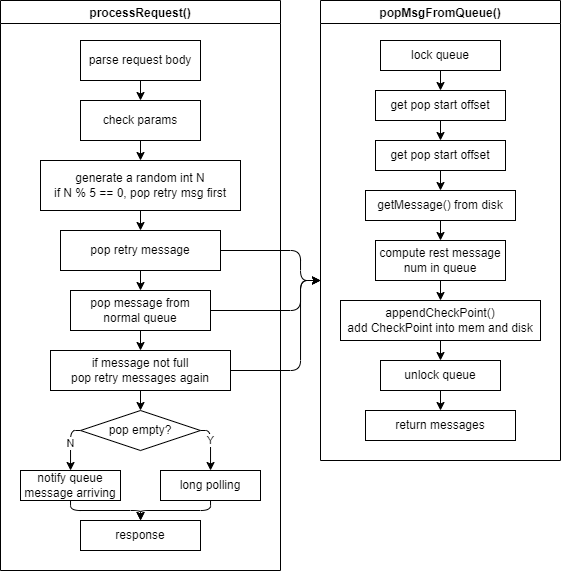

The diagram above was exported from draw.io. Its source (the exported page's mxGraphModel, read from the mxfile embedded in the PNG):
<mxGraphModel dx="911" dy="514" grid="1" gridSize="10" guides="1" tooltips="1" connect="1" arrows="1" fold="1" page="1" pageScale="1" pageWidth="850" pageHeight="1100" math="0" shadow="0">
  <root>
    <mxCell id="0" />
    <mxCell id="1" parent="0" />
    <mxCell id="2" value="processRequest()" style="swimlane;" parent="1" vertex="1">
      <mxGeometry x="80" y="40" width="280" height="570" as="geometry" />
    </mxCell>
    <mxCell id="32" style="edgeStyle=none;html=1;" edge="1" parent="2" source="3" target="4">
      <mxGeometry relative="1" as="geometry" />
    </mxCell>
    <mxCell id="3" value="parse request body" style="rounded=0;whiteSpace=wrap;html=1;" parent="2" vertex="1">
      <mxGeometry x="80" y="40" width="120" height="40" as="geometry" />
    </mxCell>
    <mxCell id="33" style="edgeStyle=none;html=1;" edge="1" parent="2" source="4" target="5">
      <mxGeometry relative="1" as="geometry" />
    </mxCell>
    <mxCell id="4" value="check params" style="rounded=0;whiteSpace=wrap;html=1;" parent="2" vertex="1">
      <mxGeometry x="80" y="100" width="120" height="40" as="geometry" />
    </mxCell>
    <mxCell id="34" style="edgeStyle=none;html=1;" edge="1" parent="2" source="5" target="6">
      <mxGeometry relative="1" as="geometry" />
    </mxCell>
    <mxCell id="5" value="generate a random int N&lt;br&gt;if N % 5 == 0, pop retry msg first" style="rounded=0;whiteSpace=wrap;html=1;" parent="2" vertex="1">
      <mxGeometry x="40" y="160" width="200" height="50" as="geometry" />
    </mxCell>
    <mxCell id="35" style="edgeStyle=none;html=1;" edge="1" parent="2" source="6" target="7">
      <mxGeometry relative="1" as="geometry" />
    </mxCell>
    <mxCell id="6" value="pop retry message" style="rounded=0;whiteSpace=wrap;html=1;" parent="2" vertex="1">
      <mxGeometry x="60" y="230" width="160" height="40" as="geometry" />
    </mxCell>
    <mxCell id="36" style="edgeStyle=none;html=1;" edge="1" parent="2" source="7" target="8">
      <mxGeometry relative="1" as="geometry" />
    </mxCell>
    <mxCell id="7" value="pop message from&lt;br&gt;normal queue" style="rounded=0;whiteSpace=wrap;html=1;" parent="2" vertex="1">
      <mxGeometry x="70" y="290" width="140" height="40" as="geometry" />
    </mxCell>
    <mxCell id="37" style="edgeStyle=none;html=1;" edge="1" parent="2" source="8" target="9">
      <mxGeometry relative="1" as="geometry" />
    </mxCell>
    <mxCell id="8" value="if message not full&lt;br&gt;pop retry messages again" style="rounded=0;whiteSpace=wrap;html=1;" parent="2" vertex="1">
      <mxGeometry x="50" y="350" width="180" height="40" as="geometry" />
    </mxCell>
    <mxCell id="12" style="edgeStyle=orthogonalEdgeStyle;html=1;" parent="2" source="9" target="10" edge="1">
      <mxGeometry relative="1" as="geometry">
        <Array as="points">
          <mxPoint x="210" y="430" />
        </Array>
      </mxGeometry>
    </mxCell>
    <mxCell id="13" value="Y" style="edgeLabel;html=1;align=center;verticalAlign=middle;resizable=0;points=[];" parent="12" vertex="1" connectable="0">
      <mxGeometry x="-0.2222" relative="1" as="geometry">
        <mxPoint as="offset" />
      </mxGeometry>
    </mxCell>
    <mxCell id="14" style="edgeStyle=orthogonalEdgeStyle;html=1;" parent="2" source="9" target="11" edge="1">
      <mxGeometry relative="1" as="geometry">
        <Array as="points">
          <mxPoint x="70" y="430" />
        </Array>
      </mxGeometry>
    </mxCell>
    <mxCell id="15" value="N" style="edgeLabel;html=1;align=center;verticalAlign=middle;resizable=0;points=[];" parent="14" vertex="1" connectable="0">
      <mxGeometry x="-0.0863" relative="1" as="geometry">
        <mxPoint as="offset" />
      </mxGeometry>
    </mxCell>
    <mxCell id="9" value="pop empty?" style="rhombus;whiteSpace=wrap;html=1;" parent="2" vertex="1">
      <mxGeometry x="80" y="410" width="120" height="40" as="geometry" />
    </mxCell>
    <mxCell id="17" style="edgeStyle=orthogonalEdgeStyle;html=1;" parent="2" source="10" target="16" edge="1">
      <mxGeometry relative="1" as="geometry" />
    </mxCell>
    <mxCell id="10" value="long polling" style="rounded=0;whiteSpace=wrap;html=1;" parent="2" vertex="1">
      <mxGeometry x="160" y="470" width="100" height="30" as="geometry" />
    </mxCell>
    <mxCell id="18" style="edgeStyle=orthogonalEdgeStyle;html=1;" parent="2" source="11" target="16" edge="1">
      <mxGeometry relative="1" as="geometry" />
    </mxCell>
    <mxCell id="11" value="notify queue message arriving" style="rounded=0;whiteSpace=wrap;html=1;" parent="2" vertex="1">
      <mxGeometry x="20" y="470" width="100" height="30" as="geometry" />
    </mxCell>
    <mxCell id="16" value="response" style="rounded=0;whiteSpace=wrap;html=1;" parent="2" vertex="1">
      <mxGeometry x="80" y="520" width="120" height="30" as="geometry" />
    </mxCell>
    <mxCell id="19" value="popMsgFromQueue()" style="swimlane;" parent="1" vertex="1">
      <mxGeometry x="400" y="40" width="240" height="460" as="geometry" />
    </mxCell>
    <mxCell id="38" style="edgeStyle=none;html=1;" edge="1" parent="19" source="23" target="24">
      <mxGeometry relative="1" as="geometry" />
    </mxCell>
    <mxCell id="23" value="lock queue" style="rounded=0;whiteSpace=wrap;html=1;" parent="19" vertex="1">
      <mxGeometry x="60" y="40" width="120" height="30" as="geometry" />
    </mxCell>
    <mxCell id="39" style="edgeStyle=none;html=1;" edge="1" parent="19" source="24" target="25">
      <mxGeometry relative="1" as="geometry" />
    </mxCell>
    <mxCell id="24" value="get pop start offset" style="rounded=0;whiteSpace=wrap;html=1;" parent="19" vertex="1">
      <mxGeometry x="55" y="90" width="130" height="30" as="geometry" />
    </mxCell>
    <mxCell id="40" style="edgeStyle=none;html=1;" edge="1" parent="19" source="25" target="26">
      <mxGeometry relative="1" as="geometry" />
    </mxCell>
    <mxCell id="25" value="get pop start offset" style="rounded=0;whiteSpace=wrap;html=1;" parent="19" vertex="1">
      <mxGeometry x="55" y="140" width="130" height="30" as="geometry" />
    </mxCell>
    <mxCell id="41" style="edgeStyle=none;html=1;" edge="1" parent="19" source="26" target="27">
      <mxGeometry relative="1" as="geometry" />
    </mxCell>
    <mxCell id="26" value="getMessage() from disk" style="rounded=0;whiteSpace=wrap;html=1;" parent="19" vertex="1">
      <mxGeometry x="45" y="190" width="150" height="30" as="geometry" />
    </mxCell>
    <mxCell id="42" style="edgeStyle=none;html=1;" edge="1" parent="19" source="27" target="31">
      <mxGeometry relative="1" as="geometry" />
    </mxCell>
    <mxCell id="27" value="compute rest message num in queue" style="rounded=0;whiteSpace=wrap;html=1;" parent="19" vertex="1">
      <mxGeometry x="55" y="240" width="130" height="40" as="geometry" />
    </mxCell>
    <mxCell id="44" style="edgeStyle=none;html=1;" edge="1" parent="19" source="28" target="29">
      <mxGeometry relative="1" as="geometry" />
    </mxCell>
    <mxCell id="28" value="unlock queue" style="rounded=0;whiteSpace=wrap;html=1;" parent="19" vertex="1">
      <mxGeometry x="60" y="360" width="120" height="30" as="geometry" />
    </mxCell>
    <mxCell id="29" value="return messages" style="rounded=0;whiteSpace=wrap;html=1;" parent="19" vertex="1">
      <mxGeometry x="45" y="410" width="150" height="30" as="geometry" />
    </mxCell>
    <mxCell id="43" style="edgeStyle=none;html=1;" edge="1" parent="19" source="31" target="28">
      <mxGeometry relative="1" as="geometry" />
    </mxCell>
    <mxCell id="31" value="appendCheckPoint()&lt;br&gt;add CheckPoint into mem and disk" style="rounded=0;whiteSpace=wrap;html=1;" parent="19" vertex="1">
      <mxGeometry x="20" y="300" width="200" height="40" as="geometry" />
    </mxCell>
    <mxCell id="20" style="edgeStyle=orthogonalEdgeStyle;html=1;" parent="1" source="7" target="19" edge="1">
      <mxGeometry relative="1" as="geometry">
        <Array as="points">
          <mxPoint x="380" y="350" />
          <mxPoint x="380" y="320" />
        </Array>
      </mxGeometry>
    </mxCell>
    <mxCell id="21" style="edgeStyle=orthogonalEdgeStyle;html=1;" parent="1" source="6" target="19" edge="1">
      <mxGeometry relative="1" as="geometry">
        <Array as="points">
          <mxPoint x="380" y="290" />
          <mxPoint x="380" y="320" />
        </Array>
      </mxGeometry>
    </mxCell>
    <mxCell id="22" style="edgeStyle=orthogonalEdgeStyle;html=1;" parent="1" source="8" target="19" edge="1">
      <mxGeometry relative="1" as="geometry">
        <Array as="points">
          <mxPoint x="380" y="410" />
          <mxPoint x="380" y="320" />
        </Array>
      </mxGeometry>
    </mxCell>
  </root>
</mxGraphModel>